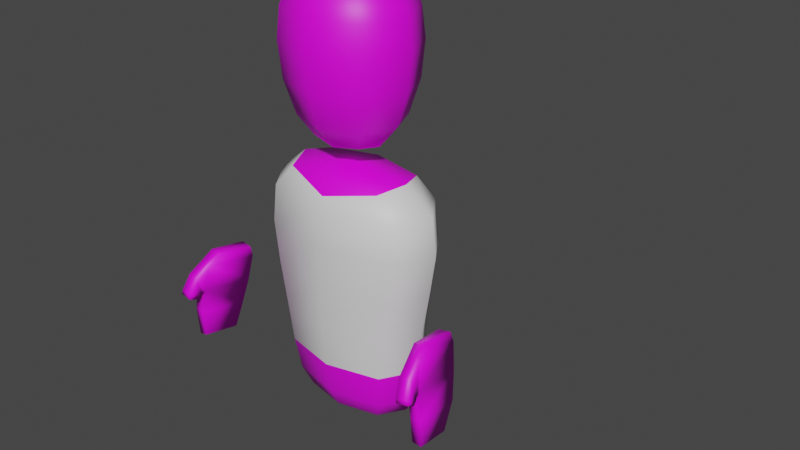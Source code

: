 # Source: BAPAK.blend  (saved by Blender 2.93.20; exported with 4.5.12 LTS)
import bpy
from mathutils import Matrix  # noqa: F401  (used for matrix-valued properties, if any)

bpy.ops.wm.read_factory_settings(use_empty=True)
scene = bpy.context.scene
scene.name = 'Scene'

# ---- collections
col_collection = bpy.data.collections.new('Collection'); scene.collection.children.link(col_collection)

# ---- images (referenced by path relative to the original .blend; pixels are not part of the script)
import os
ASSET_DIR = os.environ.get("B2B_ASSET_DIR", "")  # directory of the original .blend (textures are referenced by path, not embedded)
HERE = os.path.dirname(os.path.abspath(__file__))  # packed textures are extracted next to this script under _unpacked/

def load_image(name, relpath, width, height, colorspace="sRGB"):
    """Load a texture the original file referenced (path relative to the .blend, or extracted next to this script)."""
    p = next((c for c in (os.path.join(HERE, relpath), os.path.join(ASSET_DIR, relpath)) if relpath and os.path.exists(c)), "")
    if p:
        img = bpy.data.images.load(p, check_existing=True)
        img.name = name
    else:  # same state as the original file: an image datablock whose file is absent (Cycles renders it pink)
        img = bpy.data.images.new(name, width, height)
        img.source = "FILE"
        img.filepath = "//" + (relpath or name)
    img.colorspace_settings.name = colorspace
    return img
img_jj_kids_290_384_hijau_1_jpg = load_image('JJ-KIDS-290-384-HIJAU-1.jpg', 'textures/JJ-KIDS-290-384-HIJAU-1.jpg', 1024, 1024, 'sRGB')
img_68097_1618667486_jpg = load_image('68097_1618667486.jpg', 'textures/68097_1618667486.jpg', 1024, 1024, 'sRGB')
img_skin = load_image('skin', 'textures/skin.png', 1024, 1024, 'sRGB')
img_il_570xn_2255055442_lm5w_jpg = load_image('il_570xN.2255055442_lm5w.jpg', 'textures/il_570xN.2255055442_lm5w.jpg', 1024, 1024, 'sRGB')

# ---- materials (node trees are filled in below, after node groups)
mat_baju_001 = bpy.data.materials.new('baju.001')
mat_baju_001.alpha_threshold = 0.0
mat_baju_001.use_transparent_shadow = False
mat_baju_001.line_color = (0.0, 0.0, 0.0, 1.0)
mat_celana = bpy.data.materials.new('celana')
mat_celana.use_transparent_shadow = False
mat_skin = bpy.data.materials.new('skin')
mat_skin.use_transparent_shadow = False
mat_material = bpy.data.materials.new('Material')
mat_material.use_transparent_shadow = False
mat_baju = bpy.data.materials.new('baju')
mat_baju.alpha_threshold = 0.0
mat_baju.use_transparent_shadow = False
mat_baju.line_color = (0.0, 0.0, 0.0, 1.0)

# ---- material node trees
mat_baju_001.use_nodes = True; mat_baju_001.node_tree.nodes.clear()
_N = mat_baju_001.node_tree.nodes; _L = mat_baju_001.node_tree.links
n0 = _N.new('ShaderNodeOutputMaterial'); n0.name = 'Material Output'; n0.location = (300, 300)
n1 = _N.new('ShaderNodeBsdfPrincipled'); n1.name = 'Principled BSDF'; n1.location = (10, 300)
n1.distribution = 'GGX'
n1.subsurface_method = 'BURLEY'
n1.inputs[2].default_value = 1.0
n1.inputs[3].default_value = 1.45
n1.inputs[13].default_value = 0.0
n1.inputs[27].default_value = (0.0, 0.0, 0.0, 1.0)
n1.inputs[28].default_value = 1.0
n2 = _N.new('ShaderNodeTexImage'); n2.name = 'Image Texture'; n2.location = (-280, 280)
n2.image = img_jj_kids_290_384_hijau_1_jpg
_L.new(n1.outputs[0], n0.inputs[0])
_L.new(n2.outputs[0], n1.inputs[0])
n0.is_active_output = True
mat_celana.use_nodes = True; mat_celana.node_tree.nodes.clear()
_N = mat_celana.node_tree.nodes; _L = mat_celana.node_tree.links
n0 = _N.new('ShaderNodeBsdfPrincipled'); n0.name = 'Principled BSDF'; n0.location = (10, 300)
n0.distribution = 'GGX'
n0.subsurface_method = 'BURLEY'
n0.inputs[3].default_value = 1.45
n0.inputs[27].default_value = (0.0, 0.0, 0.0, 1.0)
n0.inputs[28].default_value = 1.0
n1 = _N.new('ShaderNodeOutputMaterial'); n1.name = 'Material Output'; n1.location = (300, 300)
n2 = _N.new('ShaderNodeTexImage'); n2.name = 'Image Texture'; n2.location = (-280, 280)
n2.image = img_68097_1618667486_jpg
_L.new(n0.outputs[0], n1.inputs[0])
_L.new(n2.outputs[0], n0.inputs[0])
n1.is_active_output = True
mat_skin.use_nodes = True; mat_skin.node_tree.nodes.clear()
_N = mat_skin.node_tree.nodes; _L = mat_skin.node_tree.links
n0 = _N.new('ShaderNodeBsdfPrincipled'); n0.name = 'Principled BSDF'; n0.location = (10, 300)
n0.distribution = 'GGX'
n0.subsurface_method = 'BURLEY'
n0.inputs[3].default_value = 1.45
n0.inputs[27].default_value = (0.0, 0.0, 0.0, 1.0)
n0.inputs[28].default_value = 1.0
n1 = _N.new('ShaderNodeOutputMaterial'); n1.name = 'Material Output'; n1.location = (300, 300)
n2 = _N.new('ShaderNodeTexImage'); n2.name = 'Image Texture'; n2.location = (-378, 195)
n2.image = img_skin
_L.new(n0.outputs[0], n1.inputs[0])
_L.new(n2.outputs[0], n0.inputs[0])
n1.is_active_output = True
mat_material.use_nodes = True; mat_material.node_tree.nodes.clear()
_N = mat_material.node_tree.nodes; _L = mat_material.node_tree.links
n0 = _N.new('ShaderNodeBsdfPrincipled'); n0.name = 'Principled BSDF'; n0.location = (10, 300)
n0.distribution = 'GGX'
n0.subsurface_method = 'BURLEY'
n0.inputs[3].default_value = 1.45
n0.inputs[27].default_value = (0.0, 0.0, 0.0, 1.0)
n0.inputs[28].default_value = 1.0
n1 = _N.new('ShaderNodeOutputMaterial'); n1.name = 'Material Output'; n1.location = (300, 300)
_L.new(n0.outputs[0], n1.inputs[0])
n1.is_active_output = True
mat_baju.use_nodes = True; mat_baju.node_tree.nodes.clear()
_N = mat_baju.node_tree.nodes; _L = mat_baju.node_tree.links
n0 = _N.new('ShaderNodeOutputMaterial'); n0.name = 'Material Output'; n0.location = (300, 300)
n1 = _N.new('ShaderNodeBsdfPrincipled'); n1.name = 'Principled BSDF'; n1.location = (10, 300)
n1.distribution = 'GGX'
n1.subsurface_method = 'BURLEY'
n1.inputs[2].default_value = 1.0
n1.inputs[3].default_value = 1.45
n1.inputs[13].default_value = 0.0
n1.inputs[27].default_value = (0.0, 0.0, 0.0, 1.0)
n1.inputs[28].default_value = 1.0
n2 = _N.new('ShaderNodeTexImage'); n2.name = 'Image Texture'; n2.location = (-280, 280)
n2.image = img_il_570xn_2255055442_lm5w_jpg
_L.new(n1.outputs[0], n0.inputs[0])
_L.new(n2.outputs[0], n1.inputs[0])
n0.is_active_output = True

# ---- world
world_world = bpy.data.worlds.new('World'); scene.world = world_world
world_world.use_nodes = True; world_world.node_tree.nodes.clear()
_N = world_world.node_tree.nodes; _L = world_world.node_tree.links
n0 = _N.new('ShaderNodeOutputWorld'); n0.name = 'World Output'; n0.location = (300, 300)
n1 = _N.new('ShaderNodeBackground'); n1.name = 'Background'; n1.location = (10, 300)
n1.inputs[0].default_value = (0.05088, 0.05088, 0.05088, 1.0)
_L.new(n1.outputs[0], n0.inputs[0])
n0.is_active_output = True
world_world.color = (0.05088, 0.05088, 0.05088)
world_world.use_sun_shadow = False
world_world.sun_shadow_jitter_overblur = 0.0

# ---- meshes
me_cube_005 = bpy.data.meshes.new('Cube.005')
me_cube_005.from_pydata([(0.7599, 0.4248, 0.5099), (0.6706, 0.3924, -0.4914), (0.7599, -0.5236, 0.5099), (0.6706, -0.4148, -0.4914), (-0.7599, 0.4248, 0.5099), (-0.6706, 0.3924, -0.4914), (-0.7599, -0.5236, 0.5099), (-0.6706, -0.4148, -0.4914), (0.9063, -0.5438, 1.645), (-0.9063, -0.5438, 1.645), (0.9063, 0.4259, 1.645), (-0.9063, 0.4259, 1.645), (0.6641, -0.4226, 2.406), (-0.6641, -0.4226, 2.406), (0.6641, 0.3047, 2.406), (-0.6641, 0.3047, 2.406), (-0.3959, 0.2303, -0.8387), (-0.3959, -0.2336, -0.8387), (0.3959, 0.2303, -0.8387), (0.3959, -0.2336, -0.8387), (0.3417, -0.3581, 2.868), (-0.3417, -0.3581, 2.868), (0.3417, 0.2391, 2.868), (-0.3417, 0.2391, 2.868), (0.5937, -0.5783, 3.56), (-0.5937, -0.5783, 3.56), (0.5937, 0.4593, 3.56), (-0.5937, 0.4593, 3.56), (0.595, -0.5794, 4.423), (-0.595, -0.5794, 4.423), (0.595, 0.4604, 4.423), (-0.595, 0.4604, 4.423), (0.3455, -0.3615, 4.837), (-0.3455, -0.3615, 4.837), (0.3455, 0.2425, 4.837), (-0.3455, 0.2425, 4.837), (-0.922, -0.01121, -0.4914), (0.0, 0.5437, -0.4914), (0.7174, 0.419, -0.0474), (-0.7174, -0.4796, -0.0474), (0.7174, -0.4796, -0.0474), (-0.7174, 0.419, -0.0474), (0.0, -0.7014, 0.5099), (1.045, -0.04939, 0.5099), (0.0, -0.5661, -0.4914), (-1.045, -0.04939, 0.5099), (0.0, 0.6026, 0.5099), (0.922, -0.01121, -0.4914), (0.0, -0.7256, 1.645), (1.246, -0.05893, 1.645), (-1.246, -0.05893, 1.645), (0.0, 0.6078, 1.645), (-0.8409, 0.4258, 1.088), (0.8409, 0.4258, 1.088), (0.8409, -0.5413, 1.088), (-0.8409, -0.5413, 1.088), (0.0, -0.5023, 2.459), (0.8033, -0.05893, 2.459), (-0.8033, -0.05893, 2.459), (0.0, 0.3844, 2.459), (-0.8665, -0.523, 2.129), (-0.8665, 0.4052, 2.129), (0.8665, -0.523, 2.129), (0.8665, 0.4052, 2.129), (-0.468, -0.001665, -0.8535), (0.0, 0.2726, -0.8535), (0.0, -0.2759, -0.8535), (0.468, -0.001665, -0.8535), (0.5604, 0.3268, -0.7447), (-0.5604, 0.3268, -0.7447), (-0.5604, -0.3325, -0.7447), (0.5604, -0.3325, -0.7447), (4.191e-09, -0.4111, 2.818), (0.4024, -0.05951, 2.818), (-0.4024, -0.05951, 2.818), (3.725e-09, 0.2921, 2.818), (7.451e-09, -0.7729, 3.56), (0.8163, -0.05951, 3.56), (-0.8163, -0.05951, 3.56), (7.451e-09, 0.6538, 3.56), (-0.4894, -0.4872, 3.126), (-0.4894, 0.3682, 3.126), (0.4894, -0.4872, 3.126), (0.4894, 0.3682, 3.126), (1.315e-08, -0.7744, 4.423), (0.8181, -0.05951, 4.423), (-0.8181, -0.05951, 4.423), (7.451e-09, 0.6554, 4.423), (-0.6284, -0.6086, 4.022), (-0.6284, 0.4896, 4.022), (0.6284, -0.6086, 4.022), (0.6284, 0.4896, 4.022), (2.794e-09, -0.4156, 4.861), (0.4075, -0.05951, 4.861), (-0.4075, -0.05951, 4.861), (-2.794e-09, 0.2966, 4.861), (-0.4928, 0.3712, 4.704), (0.4928, 0.3712, 4.704), (0.4928, -0.4902, 4.704), (-0.4928, -0.4902, 4.704), (0.0, 0.6071, 1.088), (0.0, -0.6481, -0.0474), (-0.9864, -0.0303, -0.0474), (0.0, 0.4489, -0.7461), (0.9864, -0.0303, -0.0474), (0.0, 0.5875, -0.0474), (-1.191, -0.05893, 2.134), (0.0, -0.7226, 1.088), (-1.156, -0.05774, 1.088), (1.156, -0.05774, 1.088), (0.0, -0.05893, 2.57), (0.0, -0.6976, 2.134), (0.0, 0.5797, 2.134), (1.191, -0.05893, 2.134), (0.0, -0.001665, -0.8845), (0.0, -0.4546, -0.7461), (-0.7679, -0.002858, -0.7461), (0.7679, -0.002858, -0.7461), (1.863e-09, -0.05951, 2.713), (-0.864, -0.05951, 4.022), (-0.6704, -0.05951, 3.121), (1.863e-09, -0.6453, 3.121), (1.863e-09, 0.5263, 3.121), (0.6704, -0.05951, 3.121), (0.0, 0.5305, 4.706), (-7.669e-09, -0.8145, 4.022), (7.669e-09, 0.6955, 4.022), (0.864, -0.05951, 4.022), (-6.519e-09, -0.05951, 4.911), (0.6752, -0.05951, 4.706), (-0.6752, -0.05951, 4.706), (2.794e-09, -0.6495, 4.706), (0.0, -0.6159, 2.27), (-1.546, -0.3683, 0.8474), (-1.659, -0.4927, 0.1588), (-1.603, -1.066, 0.956), (-1.712, -1.139, 0.2594), (-1.703, -0.3519, 0.869), (-1.805, -0.4775, 0.1789), (-1.761, -1.049, 0.9776), (-1.858, -1.124, 0.2795), (-1.842, -1.104, -0.1126), (-1.72, -1.111, -0.09161), (-1.68, -0.626, -0.1671), (-1.802, -0.6192, -0.1881), (-1.656, -1.116, 0.6039), (-1.599, -0.4187, 0.4953), (-1.757, -0.4023, 0.5169), (-1.814, -1.1, 0.6255), (-1.639, -1.244, 0.8302), (-1.797, -1.228, 0.8518), (-1.823, -1.161, 0.6096), (-1.665, -1.177, 0.588), (-1.678, -1.35, 0.624), (-1.836, -1.333, 0.6456), (-1.831, -1.186, 0.5725), (-1.673, -1.203, 0.5509), (-1.53, -0.4113, 0.9966), (-1.57, -0.9046, 1.073), (-1.687, -0.3949, 1.018), (-1.728, -0.8883, 1.095), (-1.686, -1.353, 0.5651), (-1.844, -1.337, 0.5867), (-1.839, -1.23, 0.546), (-1.681, -1.247, 0.5244), (1.592, -0.3683, 0.8474), (1.705, -0.4927, 0.1588), (1.649, -1.066, 0.956), (1.758, -1.139, 0.2594), (1.75, -0.3519, 0.869), (1.851, -0.4775, 0.1789), (1.807, -1.049, 0.9776), (1.904, -1.124, 0.2795), (1.888, -1.104, -0.1126), (1.766, -1.111, -0.09161), (1.726, -0.626, -0.1671), (1.848, -0.6192, -0.1881), (1.703, -1.116, 0.6039), (1.645, -0.4187, 0.4953), (1.803, -0.4023, 0.5169), (1.86, -1.1, 0.6255), (1.685, -1.244, 0.8302), (1.843, -1.228, 0.8518), (1.869, -1.161, 0.6096), (1.711, -1.177, 0.588), (1.724, -1.35, 0.624), (1.882, -1.333, 0.6456), (1.877, -1.186, 0.5725), (1.719, -1.203, 0.5509), (1.576, -0.4113, 0.9966), (1.616, -0.9046, 1.073), (1.734, -0.3949, 1.018), (1.774, -0.8883, 1.095), (1.733, -1.353, 0.5651), (1.89, -1.337, 0.5867), (1.885, -1.23, 0.546), (1.727, -1.247, 0.5244)], [], [(0, 46, 100, 53), (46, 4, 52, 100), (100, 52, 11, 51), (53, 100, 51, 10), (3, 40, 101, 44), (40, 2, 42, 101), (101, 42, 6, 39), (44, 101, 39, 7), (7, 39, 102, 36), (39, 6, 45, 102), (102, 45, 4, 41), (36, 102, 41, 5), (5, 37, 103, 69), (37, 1, 68, 103), (103, 68, 18, 65), (69, 103, 65, 16), (1, 38, 104, 47), (38, 0, 43, 104), (104, 43, 2, 40), (47, 104, 40, 3), (5, 41, 105, 37), (41, 4, 46, 105), (105, 46, 0, 38), (37, 105, 38, 1), (11, 50, 106, 61), (50, 9, 60, 106), (106, 60, 13, 58), (61, 106, 58, 15), (6, 42, 107, 55), (42, 2, 54, 107), (107, 54, 8, 48), (55, 107, 48, 9), (4, 45, 108, 52), (45, 6, 55, 108), (108, 55, 9, 50), (52, 108, 50, 11), (2, 43, 109, 54), (43, 0, 53, 109), (109, 53, 10, 49), (54, 109, 49, 8), (14, 59, 110, 57), (59, 15, 58, 110), (110, 58, 13, 56), (57, 110, 56, 12), (9, 48, 111, 60), (48, 8, 62, 111), (111, 62, 12, 132), (60, 111, 132, 13), (10, 51, 112, 63), (51, 11, 61, 112), (112, 61, 15, 59), (63, 112, 59, 14), (8, 49, 113, 62), (49, 10, 63, 113), (113, 63, 14, 57), (62, 113, 57, 12), (16, 65, 114, 64), (65, 18, 67, 114), (114, 67, 19, 66), (64, 114, 66, 17), (3, 44, 115, 71), (44, 7, 70, 115), (115, 70, 17, 66), (71, 115, 66, 19), (7, 36, 116, 70), (36, 5, 69, 116), (116, 69, 16, 64), (70, 116, 64, 17), (1, 47, 117, 68), (47, 3, 71, 117), (117, 71, 19, 67), (68, 117, 67, 18), (22, 73, 118, 75), (73, 20, 72, 118), (118, 72, 21, 74), (75, 118, 74, 23), (27, 78, 119, 89), (78, 25, 88, 119), (119, 88, 29, 86), (89, 119, 86, 31), (23, 74, 120, 81), (74, 21, 80, 120), (120, 80, 25, 78), (81, 120, 78, 27), (21, 72, 121, 80), (72, 20, 82, 121), (121, 82, 24, 76), (80, 121, 76, 25), (22, 75, 122, 83), (75, 23, 81, 122), (122, 81, 27, 79), (83, 122, 79, 26), (20, 73, 123, 82), (73, 22, 83, 123), (123, 83, 26, 77), (82, 123, 77, 24), (30, 87, 124, 97), (87, 31, 96, 124), (124, 96, 35, 95), (97, 124, 95, 34), (25, 76, 125, 88), (76, 24, 90, 125), (125, 90, 28, 84), (88, 125, 84, 29), (26, 79, 126, 91), (79, 27, 89, 126), (126, 89, 31, 87), (91, 126, 87, 30), (24, 77, 127, 90), (77, 26, 91, 127), (127, 91, 30, 85), (90, 127, 85, 28), (34, 95, 128, 93), (95, 35, 94, 128), (128, 94, 33, 92), (93, 128, 92, 32), (28, 85, 129, 98), (85, 30, 97, 129), (129, 97, 34, 93), (98, 129, 93, 32), (31, 86, 130, 96), (86, 29, 99, 130), (130, 99, 33, 94), (96, 130, 94, 35), (29, 84, 131, 99), (84, 28, 98, 131), (131, 98, 32, 92), (99, 131, 92, 33), (13, 132, 56), (132, 12, 56), (133, 137, 159, 157), (138, 134, 143, 144), (139, 148, 151, 150), (146, 133, 135, 145), (147, 137, 133, 146), (148, 139, 137, 147), (144, 143, 142, 141), (136, 140, 141, 142), (134, 136, 142, 143), (140, 138, 144, 141), (140, 148, 147, 138), (138, 147, 146, 134), (134, 146, 145, 136), (136, 145, 148, 140), (152, 149, 153, 156), (135, 139, 150, 149), (145, 135, 149, 152), (148, 145, 152, 151), (156, 153, 161, 164), (149, 150, 154, 153), (151, 152, 156, 155), (150, 151, 155, 154), (157, 159, 160, 158), (139, 135, 158, 160), (137, 139, 160, 159), (135, 133, 157, 158), (164, 161, 162, 163), (153, 154, 162, 161), (155, 156, 164, 163), (154, 155, 163, 162), (165, 189, 191, 169), (170, 176, 175, 166), (171, 182, 183, 180), (178, 177, 167, 165), (179, 178, 165, 169), (180, 179, 169, 171), (176, 173, 174, 175), (168, 174, 173, 172), (166, 175, 174, 168), (172, 173, 176, 170), (172, 170, 179, 180), (170, 166, 178, 179), (166, 168, 177, 178), (168, 172, 180, 177), (184, 188, 185, 181), (167, 181, 182, 171), (177, 184, 181, 167), (180, 183, 184, 177), (188, 196, 193, 185), (181, 185, 186, 182), (183, 187, 188, 184), (182, 186, 187, 183), (189, 190, 192, 191), (171, 192, 190, 167), (169, 191, 192, 171), (167, 190, 189, 165), (196, 195, 194, 193), (185, 193, 194, 186), (187, 195, 196, 188), (186, 194, 195, 187)])
me_cube_005.polygons.foreach_set('use_smooth', [True] * 190)
me_cube_005.polygons.foreach_set('material_index', [3, 3, 3, 3, 1, 3, 3, 1, 1, 3, 3, 1, 1, 1, 1, 1, 1, 3, 3, 1, 1, 3, 3, 1, 3, 3, 3, 3, 3, 3, 3, 3, 3, 3, 3, 3, 3, 3, 3, 3, 2, 2, 2, 2, 3, 3, 3, 3, 3, 3, 3, 3, 3, 3, 3, 3, 1, 1, 1, 1, 1, 1, 1, 1, 1, 1, 1, 1, 1, 1, 1, 1, 2, 2, 2, 2, 2, 2, 2, 2, 2, 2, 2, 2, 2, 2, 2, 2, 2, 2, 2, 2, 2, 2, 2, 2, 2, 2, 2, 2, 2, 2, 2, 2, 2, 2, 2, 2, 2, 2, 2, 2, 2, 2, 2, 2, 2, 2, 2, 2, 2, 2, 2, 2, 2, 2, 2, 2, 2, 2, 2, 2, 2, 2, 2, 2, 2, 2, 2, 2, 2, 2, 2, 2, 2, 2, 2, 2, 2, 2, 2, 2, 2, 2, 2, 2, 2, 2, 2, 2, 2, 2, 2, 2, 2, 2, 2, 2, 2, 2, 2, 2, 2, 2, 2, 2, 2, 2, 2, 2, 2, 2, 2, 2, 2, 2, 2, 2, 2, 2])
_uv = me_cube_005.uv_layers.new(name='UVMap')
_uv.uv.foreach_set('vector', [0.5511, 0.2056, 0.5031, 0.2056, 0.5031, 0.2465, 0.5563, 0.2465, 0.5031, 0.2056, 0.455, 0.2056, 0.4499, 0.2465, 0.5031, 0.2465, 0.5031, 0.2465, 0.4499, 0.2465, 0.4457, 0.286, 0.5031, 0.286, 0.5563, 0.2465, 0.5031, 0.2465, 0.5031, 0.286, 0.5604, 0.286, 0.6473, 0.7989, 0.6607, 0.8999, 0.5005, 0.8686, 0.5005, 0.7989, 0.6423, 0.2884, 0.6504, 0.4079, 0.5048, 0.4079, 0.5048, 0.2884, 0.5048, 0.2884, 0.5048, 0.4079, 0.3592, 0.4079, 0.3674, 0.2884, 0.5005, 0.7989, 0.5005, 0.8686, 0.3434, 0.8983, 0.3537, 0.7989, 0.3537, 0.7989, 0.3434, 0.9077, 0.2845, 0.9077, 0.2986, 0.7989, 0.3674, 0.2884, 0.3592, 0.4079, 0.3046, 0.4079, 0.3158, 0.2884, 0.4407, 0.1661, 0.437, 0.2056, 0.455, 0.2056, 0.4577, 0.1661, 0.2986, 0.5533, 0.2845, 0.614, 0.3434, 0.614, 0.3537, 0.5533, 0.3537, 0.5533, 0.5005, 0.5533, 0.5005, 0.5185, 0.3778, 0.5187, 0.5005, 0.5533, 0.6473, 0.5533, 0.6232, 0.5187, 0.5005, 0.5185, 0.5005, 0.5185, 0.6232, 0.5187, 0.5872, 0.5059, 0.5005, 0.5038, 0.3778, 0.5187, 0.5005, 0.5185, 0.5005, 0.5038, 0.4138, 0.5059, 0.6473, 0.5533, 0.6576, 0.614, 0.7165, 0.614, 0.7024, 0.5533, 0.5485, 0.1661, 0.5511, 0.2056, 0.5692, 0.2056, 0.5655, 0.1661, 0.6938, 0.2884, 0.705, 0.4079, 0.6504, 0.4079, 0.6423, 0.2884, 0.7024, 0.7989, 0.7165, 0.9077, 0.6576, 0.9077, 0.6473, 0.7989, 0.3537, 0.5533, 0.3434, 0.614, 0.5005, 0.614, 0.5005, 0.5533, 0.4577, 0.1661, 0.455, 0.2056, 0.5031, 0.2056, 0.5031, 0.1661, 0.5031, 0.1661, 0.5031, 0.2056, 0.5511, 0.2056, 0.5485, 0.1661, 0.5005, 0.5533, 0.5005, 0.614, 0.6576, 0.614, 0.6473, 0.5533, 0.4457, 0.286, 0.4242, 0.286, 0.4277, 0.3206, 0.4483, 0.3202, 0.2661, 0.6514, 0.3312, 0.6514, 0.3388, 0.7551, 0.2766, 0.7562, 0.2766, 0.7562, 0.3388, 0.7551, 0.3776, 0.8145, 0.3509, 0.8259, 0.3388, 0.7551, 0.2766, 0.7562, 0.3509, 0.8259, 0.3776, 0.8145, 0.3592, 0.4079, 0.5048, 0.4079, 0.5048, 0.5319, 0.3437, 0.5319, 0.5048, 0.4079, 0.6504, 0.4079, 0.6659, 0.5319, 0.5048, 0.5319, 0.5048, 0.5319, 0.6659, 0.5319, 0.6785, 0.6514, 0.5048, 0.6514, 0.3437, 0.5319, 0.5048, 0.5319, 0.5048, 0.6514, 0.3312, 0.6514, 0.455, 0.2056, 0.437, 0.2056, 0.4299, 0.2465, 0.4499, 0.2465, 0.3046, 0.4079, 0.3592, 0.4079, 0.3437, 0.5319, 0.2833, 0.5319, 0.2833, 0.5319, 0.3437, 0.5319, 0.3312, 0.6514, 0.2661, 0.6514, 0.4499, 0.2465, 0.4299, 0.2465, 0.4242, 0.286, 0.4457, 0.286, 0.6504, 0.4079, 0.705, 0.4079, 0.7263, 0.5319, 0.6659, 0.5319, 0.5692, 0.2056, 0.5511, 0.2056, 0.5563, 0.2465, 0.5762, 0.2465, 0.5762, 0.2465, 0.5563, 0.2465, 0.5604, 0.286, 0.5819, 0.286, 0.6659, 0.5319, 0.7263, 0.5319, 0.7436, 0.6514, 0.6785, 0.6514, 0.9786, 0.8447, 0.885, 0.8531, 0.885, 0.8706, 0.9982, 0.8531, 0.885, 0.8531, 0.7914, 0.8447, 0.7718, 0.8531, 0.885, 0.8706, 0.885, 0.8706, 0.7718, 0.8531, 0.7914, 0.8447, 0.885, 0.8531, 0.9982, 0.8531, 0.885, 0.8706, 0.885, 0.8531, 0.9786, 0.8447, 0.3312, 0.6514, 0.5048, 0.6514, 0.5048, 0.7562, 0.3388, 0.7551, 0.5048, 0.6514, 0.6785, 0.6514, 0.6708, 0.7551, 0.5048, 0.7562, 0.5048, 0.7562, 0.6708, 0.7551, 0.6321, 0.8145, 0.5048, 0.7853, 0.3388, 0.7551, 0.5048, 0.7562, 0.5048, 0.7853, 0.3776, 0.8145, 0.5604, 0.286, 0.5031, 0.286, 0.5031, 0.3206, 0.5579, 0.3202, 0.5031, 0.286, 0.4457, 0.286, 0.4483, 0.3202, 0.5031, 0.3206, 0.5048, 0.7562, 0.3388, 0.7551, 0.3776, 0.8145, 0.5048, 0.8259, 0.6708, 0.7551, 0.5048, 0.7562, 0.5048, 0.8259, 0.6321, 0.8145, 0.6785, 0.6514, 0.7436, 0.6514, 0.733, 0.7562, 0.6708, 0.7551, 0.5819, 0.286, 0.5604, 0.286, 0.5579, 0.3202, 0.5784, 0.3206, 0.733, 0.7562, 0.6708, 0.7551, 0.6321, 0.8145, 0.6587, 0.8259, 0.6708, 0.7551, 0.733, 0.7562, 0.6587, 0.8259, 0.6321, 0.8145, 0.4138, 0.7138, 0.5005, 0.7101, 0.5005, 0.7025, 0.398, 0.7101, 0.5005, 0.7101, 0.5872, 0.7138, 0.603, 0.7101, 0.5005, 0.7025, 0.5005, 0.7025, 0.603, 0.7101, 0.5872, 0.7138, 0.5005, 0.7101, 0.398, 0.7101, 0.5005, 0.7025, 0.5005, 0.7101, 0.4138, 0.7138, 0.6473, 0.7989, 0.5005, 0.7989, 0.5005, 0.7365, 0.6232, 0.7368, 0.5005, 0.7989, 0.3537, 0.7989, 0.3778, 0.7368, 0.5005, 0.7365, 0.5005, 0.7365, 0.3778, 0.7368, 0.4138, 0.7138, 0.5005, 0.7101, 0.6232, 0.7368, 0.5005, 0.7365, 0.5005, 0.7101, 0.5872, 0.7138, 0.3537, 0.7989, 0.2986, 0.7989, 0.3323, 0.7365, 0.3778, 0.7368, 0.2986, 0.5533, 0.3537, 0.5533, 0.3778, 0.5187, 0.3323, 0.5185, 0.3323, 0.5185, 0.3778, 0.5187, 0.4138, 0.5059, 0.398, 0.5038, 0.3778, 0.7368, 0.3323, 0.7365, 0.398, 0.7101, 0.4138, 0.7138, 0.6473, 0.5533, 0.7024, 0.5533, 0.6686, 0.5185, 0.6232, 0.5187, 0.7024, 0.7989, 0.6473, 0.7989, 0.6232, 0.7368, 0.6686, 0.7365, 0.6686, 0.7365, 0.6232, 0.7368, 0.5872, 0.7138, 0.603, 0.7101, 0.6232, 0.5187, 0.6686, 0.5185, 0.603, 0.5038, 0.5872, 0.5059, 0.5809, 0.0578, 0.5513, 0.07636, 0.5036, 0.02261, 0.5827, -0.001325, 0.5513, 0.07636, 0.5304, 0.09302, 0.5036, 0.08869, 0.5036, 0.02261, 0.5036, 0.02261, 0.5036, 0.08869, 0.4768, 0.09302, 0.4559, 0.07636, 0.4244, -0.001325, 0.5036, 0.02261, 0.4559, 0.07636, 0.4262, 0.0578, 0.3818, 0.1313, 0.4311, 0.1407, 0.4312, 0.173, 0.3806, 0.1787, 0.4311, 0.1407, 0.4675, 0.1438, 0.4668, 0.1707, 0.4312, 0.173, 0.4312, 0.173, 0.4668, 0.1707, 0.4691, 0.1935, 0.4355, 0.1997, 0.3806, 0.1787, 0.4312, 0.173, 0.4355, 0.1997, 0.392, 0.2176, 0.4262, 0.0578, 0.4559, 0.07636, 0.4392, 0.1069, 0.401, 0.08681, 0.4559, 0.07636, 0.4768, 0.09302, 0.4713, 0.1158, 0.4392, 0.1069, 0.4392, 0.1069, 0.4713, 0.1158, 0.4675, 0.1438, 0.4311, 0.1407, 0.401, 0.08681, 0.4392, 0.1069, 0.4311, 0.1407, 0.3818, 0.1313, 0.4768, 0.09302, 0.5036, 0.08869, 0.5036, 0.1164, 0.4713, 0.1158, 0.5036, 0.08869, 0.5304, 0.09302, 0.5358, 0.1158, 0.5036, 0.1164, 0.5036, 0.1164, 0.5358, 0.1158, 0.5396, 0.1438, 0.5036, 0.144, 0.4713, 0.1158, 0.5036, 0.1164, 0.5036, 0.144, 0.4675, 0.1438, 0.5809, 0.0578, 0.5827, -0.001325, 0.6613, 0.02371, 0.6061, 0.08681, 0.4244, -0.001325, 0.4262, 0.0578, 0.401, 0.08681, 0.3458, 0.02371, 0.3458, 0.02371, 0.401, 0.08681, 0.3818, 0.1313, 0.2834, 0.0983, 0.6061, 0.08681, 0.6613, 0.02371, 0.7237, 0.0983, 0.6253, 0.1313, 0.5304, 0.09302, 0.5513, 0.07636, 0.568, 0.1069, 0.5358, 0.1158, 0.5513, 0.07636, 0.5809, 0.0578, 0.6061, 0.08681, 0.568, 0.1069, 0.568, 0.1069, 0.6061, 0.08681, 0.6253, 0.1313, 0.576, 0.1407, 0.5358, 0.1158, 0.568, 0.1069, 0.576, 0.1407, 0.5396, 0.1438, 0.6151, 0.2176, 0.6937, 0.2784, 0.6392, 0.3133, 0.5975, 0.2438, 0.3134, 0.2784, 0.392, 0.2176, 0.4096, 0.2438, 0.3679, 0.3133, 0.3679, 0.3133, 0.4096, 0.2438, 0.4289, 0.2627, 0.4267, 0.321, 0.5975, 0.2438, 0.6392, 0.3133, 0.5805, 0.321, 0.5782, 0.2627, 0.4675, 0.1438, 0.5036, 0.144, 0.5036, 0.1701, 0.4668, 0.1707, 0.5036, 0.144, 0.5396, 0.1438, 0.5404, 0.1707, 0.5036, 0.1701, 0.5036, 0.1701, 0.5404, 0.1707, 0.538, 0.1935, 0.5036, 0.1928, 0.4668, 0.1707, 0.5036, 0.1701, 0.5036, 0.1928, 0.4691, 0.1935, 0.6253, 0.1313, 0.7237, 0.0983, 0.7387, 0.2003, 0.6266, 0.1787, 0.2834, 0.0983, 0.3818, 0.1313, 0.3806, 0.1787, 0.2684, 0.2003, 0.2684, 0.2003, 0.3806, 0.1787, 0.392, 0.2176, 0.3134, 0.2784, 0.6266, 0.1787, 0.7387, 0.2003, 0.6937, 0.2784, 0.6151, 0.2176, 0.5396, 0.1438, 0.576, 0.1407, 0.5759, 0.173, 0.5404, 0.1707, 0.576, 0.1407, 0.6253, 0.1313, 0.6266, 0.1787, 0.5759, 0.173, 0.5759, 0.173, 0.6266, 0.1787, 0.6151, 0.2176, 0.5716, 0.1997, 0.5404, 0.1707, 0.5759, 0.173, 0.5716, 0.1997, 0.538, 0.1935, 0.5782, 0.2627, 0.5805, 0.321, 0.5036, 0.2951, 0.5508, 0.2427, 0.4267, 0.321, 0.4289, 0.2627, 0.4563, 0.2427, 0.5036, 0.2951, 0.5036, 0.2951, 0.4563, 0.2427, 0.4773, 0.2273, 0.5036, 0.2303, 0.5508, 0.2427, 0.5036, 0.2951, 0.5036, 0.2303, 0.5298, 0.2273, 0.538, 0.1935, 0.5716, 0.1997, 0.5639, 0.221, 0.5344, 0.2115, 0.5716, 0.1997, 0.6151, 0.2176, 0.5975, 0.2438, 0.5639, 0.221, 0.5639, 0.221, 0.5975, 0.2438, 0.5782, 0.2627, 0.5508, 0.2427, 0.5344, 0.2115, 0.5639, 0.221, 0.5508, 0.2427, 0.5298, 0.2273, 0.392, 0.2176, 0.4355, 0.1997, 0.4432, 0.221, 0.4096, 0.2438, 0.4355, 0.1997, 0.4691, 0.1935, 0.4727, 0.2115, 0.4432, 0.221, 0.4432, 0.221, 0.4727, 0.2115, 0.4773, 0.2273, 0.4563, 0.2427, 0.4096, 0.2438, 0.4432, 0.221, 0.4563, 0.2427, 0.4289, 0.2627, 0.4691, 0.1935, 0.5036, 0.1928, 0.5036, 0.2109, 0.4727, 0.2115, 0.5036, 0.1928, 0.538, 0.1935, 0.5344, 0.2115, 0.5036, 0.2109, 0.5036, 0.2109, 0.5344, 0.2115, 0.5298, 0.2273, 0.5036, 0.2303, 0.4727, 0.2115, 0.5036, 0.2109, 0.5036, 0.2303, 0.4773, 0.2273, 0.7914, 0.8447, 0.885, 0.8232, 0.885, 0.8531, 0.885, 0.8232, 0.9786, 0.8447, 0.885, 0.8531, 0.8025, 0.4573, 0.8025, 0.3904, 0.8025, 0.3904, 0.8025, 0.4573, 0.7356, 0.3904, 0.7356, 0.4573, 0.7356, 0.4573, 0.7356, 0.3904, 0.9364, 0.3904, 0.9024, 0.3904, 0.9024, 0.3904, 0.9364, 0.3904, 0.8355, 0.4573, 0.8694, 0.4573, 0.8694, 0.5243, 0.8355, 0.5243, 0.7685, 0.3904, 0.8025, 0.3904, 0.8025, 0.4573, 0.7685, 0.4573, 0.9024, 0.3904, 0.9364, 0.3904, 0.9364, 0.4573, 0.9024, 0.4573, 0.8025, 0.3235, 0.8694, 0.3235, 0.8694, 0.3904, 0.8025, 0.3904, 0.8025, 0.3904, 0.8025, 0.4573, 0.8025, 0.4573, 0.8025, 0.3904, 0.8025, 0.4573, 0.8025, 0.5243, 0.8025, 0.5243, 0.8025, 0.4573, 0.8694, 0.3904, 0.8694, 0.4573, 0.8694, 0.4573, 0.8694, 0.3904, 0.8694, 0.3904, 0.9024, 0.3904, 0.9024, 0.4573, 0.8694, 0.4573, 0.7356, 0.3904, 0.7685, 0.3904, 0.7685, 0.4573, 0.7356, 0.4573, 0.8025, 0.4573, 0.8355, 0.4573, 0.8355, 0.5243, 0.8025, 0.5243, 0.8025, 0.3904, 0.8355, 0.3904, 0.8355, 0.4573, 0.8025, 0.4573, 0.8355, 0.5243, 0.8694, 0.5243, 0.8694, 0.5243, 0.8355, 0.5243, 0.8025, 0.3235, 0.8694, 0.3235, 0.8694, 0.3235, 0.8025, 0.3235, 0.8355, 0.5243, 0.8694, 0.5243, 0.8694, 0.5243, 0.8355, 0.5243, 0.8355, 0.4573, 0.8355, 0.3904, 0.8355, 0.3904, 0.8355, 0.4573, 0.8355, 0.5243, 0.8694, 0.5243, 0.8694, 0.5243, 0.8355, 0.5243, 0.8025, 0.3235, 0.8694, 0.3235, 0.8694, 0.3235, 0.8025, 0.3235, 0.8355, 0.4573, 0.8355, 0.3904, 0.8355, 0.3904, 0.8355, 0.4573, 0.9364, 0.3904, 0.9024, 0.3904, 0.9024, 0.3904, 0.9364, 0.3904, 0.8025, 0.2565, 0.8694, 0.2565, 0.8694, 0.3235, 0.8025, 0.3235, 0.8694, 0.3235, 0.8025, 0.3235, 0.8025, 0.3235, 0.8694, 0.3235, 0.9364, 0.4573, 0.9364, 0.3904, 0.9364, 0.3904, 0.9364, 0.4573, 0.8694, 0.5243, 0.8694, 0.4573, 0.8694, 0.4573, 0.8694, 0.5243, 0.8355, 0.3904, 0.8694, 0.3904, 0.8694, 0.4573, 0.8355, 0.4573, 0.8025, 0.3235, 0.8694, 0.3235, 0.8694, 0.3235, 0.8025, 0.3235, 0.8355, 0.4573, 0.8355, 0.3904, 0.8355, 0.3904, 0.8355, 0.4573, 0.9364, 0.3904, 0.9024, 0.3904, 0.9024, 0.3904, 0.9364, 0.3904, 0.8025, 0.4573, 0.8025, 0.4573, 0.8025, 0.3904, 0.8025, 0.3904, 0.7356, 0.3904, 0.7356, 0.3904, 0.7356, 0.4573, 0.7356, 0.4573, 0.9364, 0.3904, 0.9364, 0.3904, 0.9024, 0.3904, 0.9024, 0.3904, 0.8355, 0.4573, 0.8355, 0.5243, 0.8694, 0.5243, 0.8694, 0.4573, 0.7685, 0.3904, 0.7685, 0.4573, 0.8025, 0.4573, 0.8025, 0.3904, 0.9024, 0.3904, 0.9024, 0.4573, 0.9364, 0.4573, 0.9364, 0.3904, 0.8025, 0.3235, 0.8025, 0.3904, 0.8694, 0.3904, 0.8694, 0.3235, 0.8025, 0.3904, 0.8025, 0.3904, 0.8025, 0.4573, 0.8025, 0.4573, 0.8025, 0.4573, 0.8025, 0.4573, 0.8025, 0.5243, 0.8025, 0.5243, 0.8694, 0.3904, 0.8694, 0.3904, 0.8694, 0.4573, 0.8694, 0.4573, 0.8694, 0.3904, 0.8694, 0.4573, 0.9024, 0.4573, 0.9024, 0.3904, 0.7356, 0.3904, 0.7356, 0.4573, 0.7685, 0.4573, 0.7685, 0.3904, 0.8025, 0.4573, 0.8025, 0.5243, 0.8355, 0.5243, 0.8355, 0.4573, 0.8025, 0.3904, 0.8025, 0.4573, 0.8355, 0.4573, 0.8355, 0.3904, 0.8355, 0.5243, 0.8355, 0.5243, 0.8694, 0.5243, 0.8694, 0.5243, 0.8025, 0.3235, 0.8025, 0.3235, 0.8694, 0.3235, 0.8694, 0.3235, 0.8355, 0.5243, 0.8355, 0.5243, 0.8694, 0.5243, 0.8694, 0.5243, 0.8355, 0.4573, 0.8355, 0.4573, 0.8355, 0.3904, 0.8355, 0.3904, 0.8355, 0.5243, 0.8355, 0.5243, 0.8694, 0.5243, 0.8694, 0.5243, 0.8025, 0.3235, 0.8025, 0.3235, 0.8694, 0.3235, 0.8694, 0.3235, 0.8355, 0.4573, 0.8355, 0.4573, 0.8355, 0.3904, 0.8355, 0.3904, 0.9364, 0.3904, 0.9364, 0.3904, 0.9024, 0.3904, 0.9024, 0.3904, 0.8025, 0.2565, 0.8025, 0.3235, 0.8694, 0.3235, 0.8694, 0.2565, 0.8694, 0.3235, 0.8694, 0.3235, 0.8025, 0.3235, 0.8025, 0.3235, 0.9364, 0.4573, 0.9364, 0.4573, 0.9364, 0.3904, 0.9364, 0.3904, 0.8694, 0.5243, 0.8694, 0.5243, 0.8694, 0.4573, 0.8694, 0.4573, 0.8355, 0.3904, 0.8355, 0.4573, 0.8694, 0.4573, 0.8694, 0.3904, 0.8025, 0.3235, 0.8025, 0.3235, 0.8694, 0.3235, 0.8694, 0.3235, 0.8355, 0.4573, 0.8355, 0.4573, 0.8355, 0.3904, 0.8355, 0.3904, 0.9364, 0.3904, 0.9364, 0.3904, 0.9024, 0.3904, 0.9024, 0.3904])
me_cube_005.materials.append(mat_baju_001)
me_cube_005.materials.append(mat_celana)
me_cube_005.materials.append(mat_skin)
me_cube_005.materials.append(mat_material)
me_cube_005.materials.append(mat_baju)
me_cube_005.use_remesh_preserve_volume = False
me_cube_005.use_remesh_preserve_attributes = False
me_cube_005.use_mirror_x = True
me_cube_005.use_mirror_vertex_groups = False
me_cube_005.update()
arm_armature_007 = bpy.data.armatures.new('Armature.007')  # bones are not reproduced

# ---- objects
ob_cube_004 = bpy.data.objects.new('Cube.004', me_cube_005)
ob_armature_004 = bpy.data.objects.new('Armature.004', arm_armature_007)

# ---- transforms, parenting, visibility, modifiers, constraints
ob_cube_004.parent = ob_armature_004
ob_cube_004.matrix_parent_inverse = Matrix(((0.3413, -0.0, -0.0, -5.301), (-0.0, 0.3413, 0.0, 0.2241), (-0.0, -0.0, 0.3413, 0.2073), (-0.0, 0.0, -0.0, 1.0)))
ob_cube_004.location = (15.55, 0.0, 0.0)
ob_cube_004.lock_rotations_4d = False
ob_cube_004.empty_display_type = 'ARROWS'
ob_cube_004.lineart.crease_threshold = 0.0
ob_cube_004.use_mesh_mirror_x = True
_vg = ob_cube_004.vertex_groups.new(name='Bone')
_vg.add([0, 1, 2, 3, 4, 5, 6, 7, 8, 9, 10, 11, 12, 13, 14, 15, 16, 17, 18, 19, 36, 37, 38, 39, 40, 41, 42, 43, 44, 45, 46, 47, 48, 49, 50, 51, 52, 53, 54, 55, 56, 57, 58, 59, 60, 61, 62, 63, 64, 65, 66, 67, 68, 69, 70, 71, 100, 101, 102, 103, 104, 105, 106, 107, 108, 109, 110, 111, 112, 113, 114, 115, 116, 117, 132], 1.0, 'REPLACE')
_vg = ob_cube_004.vertex_groups.new(name='Bone.001')
_vg.add([20, 21, 22, 23, 24, 25, 26, 27, 28, 29, 30, 31, 32, 33, 34, 35, 72, 73, 74, 75, 76, 77, 78, 79, 80, 81, 82, 83, 84, 85, 86, 87, 88, 89, 90, 91, 92, 93, 94, 95, 96, 97, 98, 99, 118, 119, 120, 121, 122, 123, 124, 125, 126, 127, 128, 129, 130, 131], 1.0, 'REPLACE')
_vg = ob_cube_004.vertex_groups.new(name='Bone.002')
_vg.add([133, 134, 135, 136, 137, 138, 139, 140, 141, 142, 143, 144, 145, 146, 147, 148, 149, 150, 151, 152, 153, 154, 155, 156, 157, 158, 159, 160, 161, 162, 163, 164], 1.0, 'REPLACE')
_vg = ob_cube_004.vertex_groups.new(name='Bone.003')
_vg.add([165, 166, 167, 168, 169, 170, 171, 172, 173, 174, 175, 176, 177, 178, 179, 180, 181, 182, 183, 184, 185, 186, 187, 188, 189, 190, 191, 192, 193, 194, 195, 196], 1.0, 'REPLACE')
_m = ob_cube_004.modifiers.new('Armature', 'ARMATURE')
_m.object = ob_armature_004
ob_armature_004.location = (0.07681, -0.6566, -0.6075)
ob_armature_004.scale = (2.93, 2.93, 2.93)
ob_armature_004.show_in_front = True

# ---- collection membership
col_collection.objects.link(ob_cube_004)
col_collection.objects.link(ob_armature_004)

# ---- scene / render settings (as saved in the file)
scene.frame_start = 1; scene.frame_end = 116; scene.frame_set(71)
scene.render.engine = 'BLENDER_EEVEE_NEXT'
scene.cycles.use_denoising = False
scene.cycles.samples = 128
scene.cycles.sampling_pattern = 'TABULATED_SOBOL'
scene.cycles.use_adaptive_sampling = False
scene.cycles.use_light_tree = False
scene.view_settings.view_transform = 'Filmic'
bpy.context.view_layer.update()

# ---- added for rendering (the .blend has no active camera and no usable light): camera, sun
cam_auto = bpy.data.cameras.new('AutoCamera')
cam_auto.lens = 50.0
cam_auto.sensor_width = 36.0
cam_auto.clip_end = 1000.0
ob_auto_camera = bpy.data.objects.new('AutoCamera', cam_auto)
scene.collection.objects.link(ob_auto_camera)
ob_auto_camera.location = (8.2164, -8.95315, 7.8388)
ob_auto_camera.rotation_euler = (1.09748, -7.21219e-08, 0.694738)
scene.camera = ob_auto_camera
light_auto_sun = bpy.data.lights.new('AutoSun', 'SUN')
light_auto_sun.energy = 3.0
light_auto_sun.angle = 0.0523599
ob_auto_sun = bpy.data.objects.new('AutoSun', light_auto_sun)
scene.collection.objects.link(ob_auto_sun)
ob_auto_sun.rotation_euler = (0.872665, 0.174533, 0.523599)
bpy.context.view_layer.update()
